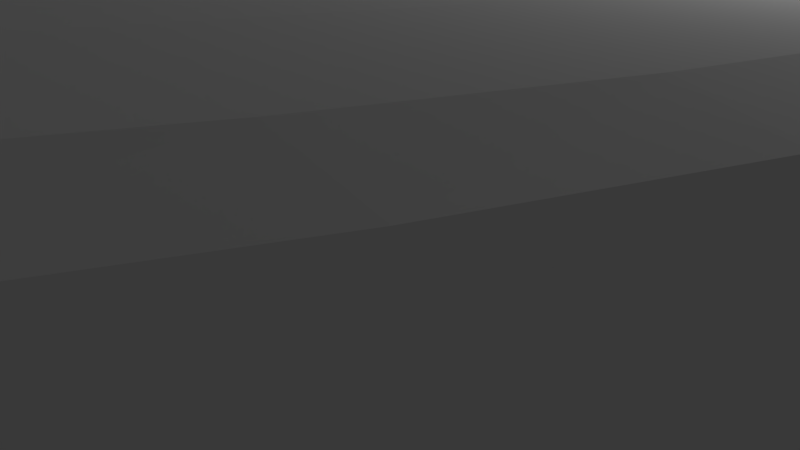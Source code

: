 # Source: sloop3.blend  (saved by Blender 2.71.0; exported with 4.5.12 LTS)
import bpy
from mathutils import Matrix  # noqa: F401  (used for matrix-valued properties, if any)

bpy.ops.wm.read_factory_settings(use_empty=True)
scene = bpy.context.scene
scene.name = 'Scene'

# ---- collections
col_collection_1 = bpy.data.collections.new('Collection 1'); scene.collection.children.link(col_collection_1)
col_collection_2 = bpy.data.collections.new('Collection 2'); scene.collection.children.link(col_collection_2)
col_collection_2.hide_render = True
col_collection_2.hide_viewport = True

# ---- materials (node trees are filled in below, after node groups)
mat_material = bpy.data.materials.new('Material')
mat_material.alpha_threshold = 0.0
mat_material.use_transparent_shadow = False
mat_material.roughness = 0.5
mat_material.line_color = (0.0, 0.0, 0.0, 1.0)

# ---- material node trees

# ---- world
world_world = bpy.data.worlds.new('World'); scene.world = world_world
world_world.color = (0.05088, 0.05088, 0.05088)
world_world.use_sun_shadow = False
world_world.sun_shadow_jitter_overblur = 0.0
world_world.cycles.sampling_method = 'MANUAL'
world_world.cycles.sample_map_resolution = 256

# ---- cameras
cam_camera = bpy.data.cameras.new('Camera')
cam_camera.clip_end = 100.0
cam_camera.lens = 35.0
cam_camera.sensor_width = 32.0
cam_camera.sensor_height = 18.0
cam_camera.ortho_scale = 7.314
cam_camera.dof.focus_distance = 0.0
cam_camera.dof.aperture_fstop = 128.0

# ---- lights
light_lamp = bpy.data.lights.new('Lamp', 'POINT')
light_lamp.transmission_factor = 0.0
light_lamp.cutoff_distance = 30.0
light_lamp.energy = 100.0
light_lamp.shadow_buffer_clip_start = 1.001
light_lamp.shadow_soft_size = 0.1
light_lamp.shadow_maximum_resolution = 0.006
light_lamp.use_absolute_resolution = True
light_lamp.cycles.use_multiple_importance_sampling = False

# ---- meshes
me_cube_001 = bpy.data.meshes.new('Cube.001')
me_cube_001.from_pydata([(-0.05989, -14.26, -0.05368), (-0.6924, -1.826, -1.081), (0.6905, -1.826, -1.081), (0.05798, -14.26, -0.05368), (-0.07366, -15.25, 1.0), (-0.8643, -1.161, 0.4405), (0.8643, -1.161, 0.4405), (0.07366, -15.25, 1.0), (-1.233, -2.407, 0.3065), (-0.9874, -2.447, -1.262), (1.233, -2.407, 0.3065), (0.9855, -2.447, -1.262), (-1.989, -6.239, -1.463), (2.485, -6.239, 0.3144), (-2.485, -6.239, 0.3144), (1.987, -6.239, -1.463), (-2.118, -8.528, -1.463), (2.579, -8.528, 0.4247), (-2.646, -8.528, 0.4247), (2.063, -8.528, -1.463), (-1.646, -10.73, -1.463), (2.057, -10.73, 0.5981), (-2.057, -10.73, 0.5981), (1.645, -10.73, -1.463), (-0.05734, -13.68, -1.363), (0.6814, -13.84, 0.9054), (-0.6814, -13.84, 0.9054), (0.05543, -13.68, -1.363), (-0.07366, -15.25, 0.8571), (-0.8643, -1.161, 0.2976), (0.8643, -1.161, 0.2976), (0.07366, -15.25, 0.8571), (-1.233, -2.407, 0.1637), (1.233, -2.407, 0.1637), (2.485, -6.239, 0.1715), (-2.485, -6.239, 0.1715), (2.579, -8.528, 0.2819), (-2.646, -8.528, 0.2819), (2.057, -10.73, 0.4552), (-2.057, -10.73, 0.4552), (0.6814, -13.84, 0.7626), (-0.6814, -13.84, 0.7626)], [], [(32, 29, 1, 9), (29, 30, 2, 1), (40, 31, 3, 27), (31, 28, 0, 3), (9, 1, 2, 11), (10, 6, 5, 8), (35, 32, 9, 12), (30, 33, 11, 2), (12, 9, 11, 15), (13, 10, 8, 14), (33, 34, 15, 11), (37, 35, 12, 16), (16, 12, 15, 19), (17, 13, 14, 18), (34, 36, 19, 15), (39, 37, 16, 20), (20, 16, 19, 23), (21, 17, 18, 22), (36, 38, 23, 19), (41, 39, 20, 24), (24, 20, 23, 27), (25, 21, 22, 26), (38, 40, 27, 23), (28, 41, 24, 0), (0, 24, 27, 3), (7, 25, 26, 4), (8, 5, 29, 32), (5, 6, 30, 29), (25, 7, 31, 40), (7, 4, 28, 31), (14, 8, 32, 35), (6, 10, 33, 30), (10, 13, 34, 33), (18, 14, 35, 37), (13, 17, 36, 34), (22, 18, 37, 39), (17, 21, 38, 36), (26, 22, 39, 41), (21, 25, 40, 38), (4, 26, 41, 28)])
me_cube_001.use_remesh_preserve_volume = False
me_cube_001.use_remesh_preserve_attributes = False
me_cube_001.use_mirror_vertex_groups = False
me_cube_001.update()
me_cylinder_003 = bpy.data.meshes.new('Cylinder.003')
me_cylinder_003.from_pydata([(6.234e-07, 0.1721, -8.162), (-4.934e-08, 0.09455, 3.148), (0.05781, 0.1664, -8.162), (0.05781, 0.08885, 3.148), (0.1134, 0.1496, -8.162), (0.1134, 0.07199, 3.148), (0.1646, 0.1222, -8.162), (0.1646, 0.04461, 3.148), (0.2095, 0.08533, -8.162), (0.2095, 0.007755, 3.148), (0.2464, 0.04042, -8.162), (0.2464, -0.03715, 3.148), (0.2738, -0.01081, -8.162), (0.2738, -0.08838, 3.148), (0.2906, -0.0664, -8.162), (0.2906, -0.144, 3.148), (0.2963, -0.1242, -8.162), (0.2963, -0.2018, 3.148), (0.2906, -0.182, -8.162), (0.2906, -0.2596, 3.148), (0.2738, -0.2376, -8.162), (0.2738, -0.3152, 3.148), (0.2464, -0.2888, -8.162), (0.2464, -0.3664, 3.148), (0.2095, -0.3338, -8.162), (0.2095, -0.4113, 3.148), (0.1646, -0.3706, -8.162), (0.1646, -0.4482, 3.148), (0.1134, -0.398, -8.162), (0.1134, -0.4756, 3.148), (0.05781, -0.4149, -8.162), (0.05781, -0.4924, 3.148), (5.268e-07, -0.4205, -8.162), (-1.459e-07, -0.4981, 3.148), (-0.05781, -0.4149, -8.162), (-0.05781, -0.4924, 3.148), (-0.1134, -0.398, -8.162), (-0.1134, -0.4756, 3.148), (-0.1646, -0.3706, -8.162), (-0.1646, -0.4482, 3.148), (-0.2095, -0.3338, -8.162), (-0.2095, -0.4113, 3.148), (-0.2464, -0.2888, -8.162), (-0.2464, -0.3664, 3.148), (-0.2738, -0.2376, -8.162), (-0.2738, -0.3152, 3.148), (-0.2906, -0.182, -8.162), (-0.2906, -0.2596, 3.148), (-0.2963, -0.1242, -8.162), (-0.2963, -0.2018, 3.148), (-0.2906, -0.0664, -8.162), (-0.2906, -0.144, 3.148), (-0.2738, -0.01081, -8.162), (-0.2738, -0.08838, 3.148), (-0.2464, 0.04042, -8.162), (-0.2464, -0.03715, 3.148), (-0.2095, 0.08533, -8.162), (-0.2095, 0.007755, 3.148), (-0.1646, 0.1222, -8.162), (-0.1646, 0.04461, 3.148), (-0.1134, 0.1496, -8.162), (-0.1134, 0.07199, 3.148), (-0.05781, 0.1664, -8.162), (-0.05781, 0.08885, 3.148)], [], [(0, 1, 3, 2), (2, 3, 5, 4), (4, 5, 7, 6), (6, 7, 9, 8), (8, 9, 11, 10), (10, 11, 13, 12), (12, 13, 15, 14), (14, 15, 17, 16), (16, 17, 19, 18), (18, 19, 21, 20), (20, 21, 23, 22), (22, 23, 25, 24), (24, 25, 27, 26), (26, 27, 29, 28), (28, 29, 31, 30), (30, 31, 33, 32), (32, 33, 35, 34), (34, 35, 37, 36), (36, 37, 39, 38), (38, 39, 41, 40), (40, 41, 43, 42), (42, 43, 45, 44), (44, 45, 47, 46), (46, 47, 49, 48), (48, 49, 51, 50), (50, 51, 53, 52), (52, 53, 55, 54), (54, 55, 57, 56), (56, 57, 59, 58), (58, 59, 61, 60), (3, 1, 63, 61, 59, 57, 55, 53, 51, 49, 47, 45, 43, 41, 39, 37, 35, 33, 31, 29, 27, 25, 23, 21, 19, 17, 15, 13, 11, 9, 7, 5), (62, 63, 1, 0), (60, 61, 63, 62), (0, 2, 4, 6, 8, 10, 12, 14, 16, 18, 20, 22, 24, 26, 28, 30, 32, 34, 36, 38, 40, 42, 44, 46, 48, 50, 52, 54, 56, 58, 60, 62)])
me_cylinder_003.use_remesh_preserve_volume = False
me_cylinder_003.use_remesh_preserve_attributes = False
me_cylinder_003.use_mirror_vertex_groups = False
me_cylinder_003.update()
me_cylinder_002 = bpy.data.meshes.new('Cylinder.002')
me_cylinder_002.from_pydata([(6.234e-07, 0.2455, -11.57), (-4.934e-08, 0.09455, 3.148), (0.05781, 0.2398, -11.57), (0.05781, 0.08885, 3.148), (0.1134, 0.2229, -11.57), (0.1134, 0.07199, 3.148), (0.1646, 0.1955, -11.57), (0.1646, 0.04461, 3.148), (0.2095, 0.1587, -11.57), (0.2095, 0.007755, 3.148), (0.2464, 0.1138, -11.57), (0.2464, -0.03715, 3.148), (0.2738, 0.06252, -11.57), (0.2738, -0.08838, 3.148), (0.2906, 0.006933, -11.57), (0.2906, -0.144, 3.148), (0.2963, -0.05088, -11.57), (0.2963, -0.2018, 3.148), (0.2906, -0.1087, -11.57), (0.2906, -0.2596, 3.148), (0.2738, -0.1643, -11.57), (0.2738, -0.3152, 3.148), (0.2464, -0.2155, -11.57), (0.2464, -0.3664, 3.148), (0.2095, -0.2604, -11.57), (0.2095, -0.4113, 3.148), (0.1646, -0.2973, -11.57), (0.1646, -0.4482, 3.148), (0.1134, -0.3247, -11.57), (0.1134, -0.4756, 3.148), (0.05781, -0.3415, -11.57), (0.05781, -0.4924, 3.148), (5.268e-07, -0.3472, -11.57), (-1.459e-07, -0.4981, 3.148), (-0.05781, -0.3415, -11.57), (-0.05781, -0.4924, 3.148), (-0.1134, -0.3247, -11.57), (-0.1134, -0.4756, 3.148), (-0.1646, -0.2973, -11.57), (-0.1646, -0.4482, 3.148), (-0.2095, -0.2604, -11.57), (-0.2095, -0.4113, 3.148), (-0.2464, -0.2155, -11.57), (-0.2464, -0.3664, 3.148), (-0.2738, -0.1643, -11.57), (-0.2738, -0.3152, 3.148), (-0.2906, -0.1087, -11.57), (-0.2906, -0.2596, 3.148), (-0.2963, -0.05088, -11.57), (-0.2963, -0.2018, 3.148), (-0.2906, 0.006933, -11.57), (-0.2906, -0.144, 3.148), (-0.2738, 0.06252, -11.57), (-0.2738, -0.08838, 3.148), (-0.2464, 0.1138, -11.57), (-0.2464, -0.03715, 3.148), (-0.2095, 0.1587, -11.57), (-0.2095, 0.007755, 3.148), (-0.1646, 0.1955, -11.57), (-0.1646, 0.04461, 3.148), (-0.1134, 0.2229, -11.57), (-0.1134, 0.07199, 3.148), (-0.05781, 0.2398, -11.57), (-0.05781, 0.08885, 3.148)], [], [(0, 1, 3, 2), (2, 3, 5, 4), (4, 5, 7, 6), (6, 7, 9, 8), (8, 9, 11, 10), (10, 11, 13, 12), (12, 13, 15, 14), (14, 15, 17, 16), (16, 17, 19, 18), (18, 19, 21, 20), (20, 21, 23, 22), (22, 23, 25, 24), (24, 25, 27, 26), (26, 27, 29, 28), (28, 29, 31, 30), (30, 31, 33, 32), (32, 33, 35, 34), (34, 35, 37, 36), (36, 37, 39, 38), (38, 39, 41, 40), (40, 41, 43, 42), (42, 43, 45, 44), (44, 45, 47, 46), (46, 47, 49, 48), (48, 49, 51, 50), (50, 51, 53, 52), (52, 53, 55, 54), (54, 55, 57, 56), (56, 57, 59, 58), (58, 59, 61, 60), (3, 1, 63, 61, 59, 57, 55, 53, 51, 49, 47, 45, 43, 41, 39, 37, 35, 33, 31, 29, 27, 25, 23, 21, 19, 17, 15, 13, 11, 9, 7, 5), (62, 63, 1, 0), (60, 61, 63, 62), (0, 2, 4, 6, 8, 10, 12, 14, 16, 18, 20, 22, 24, 26, 28, 30, 32, 34, 36, 38, 40, 42, 44, 46, 48, 50, 52, 54, 56, 58, 60, 62)])
me_cylinder_002.use_remesh_preserve_volume = False
me_cylinder_002.use_remesh_preserve_attributes = False
me_cylinder_002.use_mirror_vertex_groups = False
me_cylinder_002.update()
me_cylinder_001 = bpy.data.meshes.new('Cylinder.001')
me_cylinder_001.from_pydata([(-1.38e-08, 0.3595, -15.68), (-1.38e-08, 0.1806, 4.629), (0.05781, 0.3539, -15.68), (0.05781, 0.1749, 4.629), (0.1134, 0.337, -15.68), (0.1134, 0.1581, 4.629), (0.1646, 0.3096, -15.68), (0.1646, 0.1307, 4.629), (0.2095, 0.2728, -15.68), (0.2095, 0.09382, 4.629), (0.2464, 0.2278, -15.68), (0.2464, 0.04891, 4.629), (0.2738, 0.1766, -15.68), (0.2738, -0.002322, 4.629), (0.2906, 0.121, -15.68), (0.2906, -0.05791, 4.629), (0.2963, 0.06321, -15.68), (0.2963, -0.1157, 4.629), (0.2906, 0.005402, -15.68), (0.2906, -0.1735, 4.629), (0.2738, -0.05019, -15.68), (0.2738, -0.2291, 4.629), (0.2464, -0.1014, -15.68), (0.2464, -0.2804, 4.629), (0.2095, -0.1463, -15.68), (0.2095, -0.3253, 4.629), (0.1646, -0.1832, -15.68), (0.1646, -0.3621, 4.629), (0.1134, -0.2106, -15.68), (0.1134, -0.3895, 4.629), (0.05781, -0.2274, -15.68), (0.05781, -0.4064, 4.629), (-1.104e-07, -0.2331, -15.68), (-1.104e-07, -0.4121, 4.629), (-0.05781, -0.2274, -15.68), (-0.05781, -0.4064, 4.629), (-0.1134, -0.2106, -15.68), (-0.1134, -0.3895, 4.629), (-0.1646, -0.1832, -15.68), (-0.1646, -0.3621, 4.629), (-0.2095, -0.1463, -15.68), (-0.2095, -0.3253, 4.629), (-0.2464, -0.1014, -15.68), (-0.2464, -0.2804, 4.629), (-0.2738, -0.05019, -15.68), (-0.2738, -0.2291, 4.629), (-0.2906, 0.005402, -15.68), (-0.2906, -0.1735, 4.629), (-0.2963, 0.06321, -15.68), (-0.2963, -0.1157, 4.629), (-0.2906, 0.121, -15.68), (-0.2906, -0.05791, 4.629), (-0.2738, 0.1766, -15.68), (-0.2738, -0.002322, 4.629), (-0.2464, 0.2278, -15.68), (-0.2464, 0.04891, 4.629), (-0.2095, 0.2728, -15.68), (-0.2095, 0.09382, 4.629), (-0.1646, 0.3096, -15.68), (-0.1646, 0.1307, 4.629), (-0.1134, 0.337, -15.68), (-0.1134, 0.1581, 4.629), (-0.05781, 0.3539, -15.68), (-0.05781, 0.1749, 4.629)], [], [(0, 1, 3, 2), (2, 3, 5, 4), (4, 5, 7, 6), (6, 7, 9, 8), (8, 9, 11, 10), (10, 11, 13, 12), (12, 13, 15, 14), (14, 15, 17, 16), (16, 17, 19, 18), (18, 19, 21, 20), (20, 21, 23, 22), (22, 23, 25, 24), (24, 25, 27, 26), (26, 27, 29, 28), (28, 29, 31, 30), (30, 31, 33, 32), (32, 33, 35, 34), (34, 35, 37, 36), (36, 37, 39, 38), (38, 39, 41, 40), (40, 41, 43, 42), (42, 43, 45, 44), (44, 45, 47, 46), (46, 47, 49, 48), (48, 49, 51, 50), (50, 51, 53, 52), (52, 53, 55, 54), (54, 55, 57, 56), (56, 57, 59, 58), (58, 59, 61, 60), (3, 1, 63, 61, 59, 57, 55, 53, 51, 49, 47, 45, 43, 41, 39, 37, 35, 33, 31, 29, 27, 25, 23, 21, 19, 17, 15, 13, 11, 9, 7, 5), (62, 63, 1, 0), (60, 61, 63, 62), (0, 2, 4, 6, 8, 10, 12, 14, 16, 18, 20, 22, 24, 26, 28, 30, 32, 34, 36, 38, 40, 42, 44, 46, 48, 50, 52, 54, 56, 58, 60, 62)])
me_cylinder_001.use_remesh_preserve_volume = False
me_cylinder_001.use_remesh_preserve_attributes = False
me_cylinder_001.use_mirror_vertex_groups = False
me_cylinder_001.update()
me_cylinder = bpy.data.meshes.new('Cylinder')
me_cylinder.from_pydata([(0.0, 0.083, -4.883), (0.0, 0.083, 4.837), (0.01619, 0.08141, -4.883), (0.01619, 0.08141, 4.837), (0.03176, 0.07668, -4.883), (0.03176, 0.07668, 4.837), (0.04611, 0.06901, -4.883), (0.04611, 0.06901, 4.837), (0.05869, 0.05869, -4.883), (0.05869, 0.05869, 4.837), (0.06901, 0.04611, -4.883), (0.06901, 0.04611, 4.837), (0.07668, 0.03176, -4.883), (0.07668, 0.03176, 4.837), (0.08141, 0.01619, -4.883), (0.08141, 0.01619, 4.837), (0.083, 6.266e-09, -4.883), (0.083, 6.266e-09, 4.837), (0.08141, -0.01619, -4.883), (0.08141, -0.01619, 4.837), (0.07668, -0.03176, -4.883), (0.07668, -0.03176, 4.837), (0.06901, -0.04611, -4.883), (0.06901, -0.04611, 4.837), (0.05869, -0.05869, -4.883), (0.05869, -0.05869, 4.837), (0.04611, -0.06901, -4.883), (0.04611, -0.06901, 4.837), (0.03176, -0.07668, -4.883), (0.03176, -0.07668, 4.837), (0.01619, -0.08141, -4.883), (0.01619, -0.08141, 4.837), (-2.704e-08, -0.083, -4.883), (-2.704e-08, -0.083, 4.837), (-0.01619, -0.08141, -4.883), (-0.01619, -0.08141, 4.837), (-0.03176, -0.07668, -4.883), (-0.03176, -0.07668, 4.837), (-0.04611, -0.06901, -4.883), (-0.04611, -0.06901, 4.837), (-0.05869, -0.05869, -4.883), (-0.05869, -0.05869, 4.837), (-0.06901, -0.04611, -4.883), (-0.06901, -0.04611, 4.837), (-0.07668, -0.03176, -4.883), (-0.07668, -0.03176, 4.837), (-0.08141, -0.01619, -4.883), (-0.08141, -0.01619, 4.837), (-0.083, 8.014e-08, -4.883), (-0.083, 8.014e-08, 4.837), (-0.08141, 0.01619, -4.883), (-0.08141, 0.01619, 4.837), (-0.07668, 0.03176, -4.883), (-0.07668, 0.03176, 4.837), (-0.06901, 0.04611, -4.883), (-0.06901, 0.04611, 4.837), (-0.05869, 0.05869, -4.883), (-0.05869, 0.05869, 4.837), (-0.04611, 0.06901, -4.883), (-0.04611, 0.06901, 4.837), (-0.03176, 0.07668, -4.883), (-0.03176, 0.07668, 4.837), (-0.01619, 0.08141, -4.883), (-0.01619, 0.08141, 4.837)], [], [(0, 1, 3, 2), (2, 3, 5, 4), (4, 5, 7, 6), (6, 7, 9, 8), (8, 9, 11, 10), (10, 11, 13, 12), (12, 13, 15, 14), (14, 15, 17, 16), (16, 17, 19, 18), (18, 19, 21, 20), (20, 21, 23, 22), (22, 23, 25, 24), (24, 25, 27, 26), (26, 27, 29, 28), (28, 29, 31, 30), (30, 31, 33, 32), (32, 33, 35, 34), (34, 35, 37, 36), (36, 37, 39, 38), (38, 39, 41, 40), (40, 41, 43, 42), (42, 43, 45, 44), (44, 45, 47, 46), (46, 47, 49, 48), (48, 49, 51, 50), (50, 51, 53, 52), (52, 53, 55, 54), (54, 55, 57, 56), (56, 57, 59, 58), (58, 59, 61, 60), (3, 1, 63, 61, 59, 57, 55, 53, 51, 49, 47, 45, 43, 41, 39, 37, 35, 33, 31, 29, 27, 25, 23, 21, 19, 17, 15, 13, 11, 9, 7, 5), (62, 63, 1, 0), (60, 61, 63, 62), (0, 2, 4, 6, 8, 10, 12, 14, 16, 18, 20, 22, 24, 26, 28, 30, 32, 34, 36, 38, 40, 42, 44, 46, 48, 50, 52, 54, 56, 58, 60, 62)])
me_cylinder.use_remesh_preserve_volume = False
me_cylinder.use_remesh_preserve_attributes = False
me_cylinder.use_mirror_vertex_groups = False
me_cylinder.update()
me_cube = bpy.data.meshes.new('Cube')
me_cube.from_pydata([(1.0, 1.0, -1.0), (1.0, -1.0, -1.0), (-1.0, -1.0, -1.0), (-1.0, 1.0, -1.0), (1.0, 1.0, 1.0), (1.0, -1.0, 1.0), (-1.0, -1.0, 1.0), (-1.0, 1.0, 1.0)], [], [(0, 1, 2, 3), (4, 7, 6, 5), (0, 4, 5, 1), (1, 5, 6, 2), (2, 6, 7, 3), (4, 0, 3, 7)])
me_cube.materials.append(mat_material)
me_cube.use_remesh_preserve_volume = False
me_cube.use_remesh_preserve_attributes = False
me_cube.use_mirror_vertex_groups = False
me_cube.update()

# ---- curves / text
cu_beziercurve_002 = bpy.data.curves.new('BezierCurve.002', 'CURVE')
cu_beziercurve_002.dimensions = '2D'
_sp = cu_beziercurve_002.splines.new('BEZIER'); _sp.bezier_points.add(3)
_sp.bezier_points.foreach_set('co', [1.868, 3.49, 0.0, 4.159, 7.718, 0.0, -0.2908, 9.697, 0.0, -0.07742, 0.04091, 0.0])
_sp.bezier_points.foreach_set('handle_left', [0.8493, 1.636, 0.0, 3.295, 5.996, 0.0, -0.7655, 10.22, 0.0, -0.5751, -0.8264, 0.0])
_sp.bezier_points.foreach_set('handle_right', [2.886, 5.344, 0.0, 5.023, 9.44, 0.0, 0.1838, 9.173, 0.0, 0.4203, 0.9083, 0.0])
for _p, _l, _r in zip(_sp.bezier_points, ['ALIGNED', 'ALIGNED', 'ALIGNED', 'ALIGNED'], ['ALIGNED', 'ALIGNED', 'ALIGNED', 'ALIGNED']): _p.handle_left_type = _l; _p.handle_right_type = _r
_sp.order_u = 0
_sp.order_v = 0
_sp.use_cyclic_u = True
cu_beziercurve_002.use_path = True
cu_beziercurve_002.use_path_clamp = True
cu_beziercurve_002.bevel_resolution = 0
cu_beziercurve_002.extrude = 0.08
cu_beziercurve_002.fill_mode = 'BOTH'
cu_beziercircle = bpy.data.curves.new('BezierCircle', 'CURVE')
cu_beziercircle.dimensions = '3D'
_sp = cu_beziercircle.splines.new('BEZIER'); _sp.bezier_points.add(3)
_sp.bezier_points.foreach_set('co', [-0.7071, 0.7071, -1.811e-08, 0.7071, 0.7071, 4.371e-08, 0.7071, -0.7071, 1.811e-08, -0.7071, -0.7071, -4.371e-08])
_sp.bezier_points.foreach_set('handle_left', [-0.7071, 0.2357, -2.664e-08, 0.2357, 0.7071, 2.311e-08, 0.7071, -0.2357, 2.664e-08, -0.2357, -0.7071, -2.311e-08])
_sp.bezier_points.foreach_set('handle_right', [-0.2357, 0.7071, 2.5e-09, 0.7071, 0.2357, 3.518e-08, 0.2357, -0.7071, -2.5e-09, -0.7071, -0.2357, -3.518e-08])
for _p, _l, _r in zip(_sp.bezier_points, ['VECTOR', 'VECTOR', 'VECTOR', 'VECTOR'], ['VECTOR', 'VECTOR', 'VECTOR', 'VECTOR']): _p.handle_left_type = _l; _p.handle_right_type = _r
_sp.order_u = 0
_sp.order_v = 0
_sp.use_cyclic_u = True
cu_beziercircle.use_path = True
cu_beziercircle.use_path_clamp = True
cu_beziercircle.bevel_resolution = 0
cu_beziercircle.fill_mode = 'HALF'
cu_beziercurve_001 = bpy.data.curves.new('BezierCurve.001', 'CURVE')
cu_beziercurve_001.dimensions = '3D'
_sp = cu_beziercurve_001.splines.new('BEZIER'); _sp.bezier_points.add(1)
_sp.bezier_points.foreach_set('co', [-0.3659, -9.763, -7.818e-07, 0.1386, 0.04786, 7.849e-07])
_sp.bezier_points.foreach_set('handle_left', [-0.2114, -10.45, -1.377e-06, -0.8614, 0.04786, 7.849e-07])
_sp.bezier_points.foreach_set('handle_right', [-0.5204, -9.073, -1.863e-07, 1.139, 0.04786, 7.849e-07])
for _p, _l, _r in zip(_sp.bezier_points, ['ALIGNED', 'ALIGNED'], ['ALIGNED', 'ALIGNED']): _p.handle_left_type = _l; _p.handle_right_type = _r
_sp.order_u = 0
_sp.order_v = 0
cu_beziercurve_001.use_path = True
cu_beziercurve_001.use_path_clamp = True
cu_beziercurve_001.bevel_mode = 'OBJECT'
cu_beziercurve_001.bevel_resolution = 0
cu_beziercurve_001.fill_mode = 'HALF'
cu_beziercurve_001.use_fill_caps = True
cu_beziercurve = bpy.data.curves.new('BezierCurve', 'CURVE')
cu_beziercurve.dimensions = '2D'
_sp = cu_beziercurve.splines.new('BEZIER'); _sp.bezier_points.add(4)
_sp.bezier_points.foreach_set('co', [-0.7518, 0.1291, 0.0, -0.002796, -0.01986, 0.0, -0.6662, -3.737, 0.0, -2.201, -8.715, 0.0, -3.189, -4.727, 0.0])
_sp.bezier_points.foreach_set('handle_left', [-1.026, -0.5225, 0.0, 0.002102, 0.9801, 0.0, -0.5405, -2.268, 0.0, -0.138, -8.613, 0.0, -3.153, -6.327, 0.0])
_sp.bezier_points.foreach_set('handle_right', [-0.4771, 0.7806, 0.0, -0.007694, -1.02, 0.0, -0.792, -5.206, 0.0, -4.264, -8.818, 0.0, -3.225, -3.127, 0.0])
for _p, _l, _r in zip(_sp.bezier_points, ['ALIGNED', 'ALIGNED', 'ALIGNED', 'ALIGNED', 'ALIGNED'], ['ALIGNED', 'ALIGNED', 'ALIGNED', 'ALIGNED', 'ALIGNED']): _p.handle_left_type = _l; _p.handle_right_type = _r
_sp.order_u = 0
_sp.order_v = 0
_sp.use_cyclic_u = True
cu_beziercurve.use_path = True
cu_beziercurve.use_path_clamp = True
cu_beziercurve.bevel_resolution = 0
cu_beziercurve.extrude = 0.08
cu_beziercurve.fill_mode = 'BOTH'

# ---- objects
ob_cube_001 = bpy.data.objects.new('Cube.001', me_cube_001)
ob_keel = bpy.data.objects.new('Keel', cu_beziercurve_002)
ob_tiller_shape = bpy.data.objects.new('Tiller Shape', cu_beziercircle)
ob_tiller_path = bpy.data.objects.new('Tiller Path', cu_beziercurve_001)
ob_bowsprit = bpy.data.objects.new('Bowsprit', me_cylinder_003)
ob_gaff = bpy.data.objects.new('Gaff', me_cylinder_002)
ob_boom = bpy.data.objects.new('Boom', me_cylinder_001)
ob_mast = bpy.data.objects.new('mast', me_cylinder)
ob_lamp = bpy.data.objects.new('Lamp', light_lamp)
ob_camera = bpy.data.objects.new('Camera', cam_camera)
ob_rudder = bpy.data.objects.new('Rudder', cu_beziercurve)
ob_cube = bpy.data.objects.new('Cube', me_cube)

# ---- transforms, parenting, visibility, modifiers, constraints
ob_cube_001.location = (0.0, 24.62, 2.944)
ob_cube_001.scale = (2.896, 2.896, 2.896)
ob_cube_001.lineart.crease_threshold = 0.0
_m = ob_cube_001.modifiers.new('Subsurf', 'SUBSURF')
_m.uv_smooth = 'PRESERVE_CORNERS'
_m.quality = 2
_m.levels = 2
_m.show_only_control_edges = False
ob_keel.location = (0.0, -1.213, -1.441)
ob_keel.rotation_euler = (-0.0, 1.571, 0.0)
ob_keel.lineart.crease_threshold = 0.0
ob_tiller_shape.location = (0.0, 22.06, 3.971)
ob_tiller_shape.rotation_euler = (1.571, -0.0, 1.571)
ob_tiller_shape.scale = (0.146, 0.146, 0.146)
ob_tiller_shape.lineart.crease_threshold = 0.0
ob_tiller_path.location = (0.0, 22.06, 3.971)
ob_tiller_path.rotation_euler = (-0.0, 1.571, 0.0)
ob_tiller_path.lineart.crease_threshold = 0.0
ob_bowsprit.location = (5.511e-07, -18.43, 5.54)
ob_bowsprit.rotation_euler = (-1.711, -0.0, 0.0)
ob_bowsprit.scale = (0.4561, 0.4561, 0.4561)
ob_bowsprit.lineart.crease_threshold = 0.0
ob_gaff.location = (5.511e-07, 4.223, 39.93)
ob_gaff.rotation_euler = (-1.164, -0.0, 0.0)
ob_gaff.scale = (0.5305, 0.5305, 0.5305)
ob_gaff.lineart.crease_threshold = 0.0
ob_boom.location = (1.375e-07, 13.42, 8.754)
ob_boom.rotation_euler = (-1.543, -0.0, 0.0)
ob_boom.lineart.crease_threshold = 0.0
ob_mast.location = (0.0, -2.001, 26.13)
ob_mast.scale = (4.01, 4.01, 4.01)
ob_mast.lineart.crease_threshold = 0.0
ob_lamp.location = (4.076, 1.005, 5.904)
ob_lamp.rotation_euler = (0.6503, 0.05522, 1.866)
ob_lamp.lock_rotations_4d = False
ob_lamp.empty_display_type = 'ARROWS'
ob_lamp.color = (0.0, 0.0, 0.0, 0.0)
ob_lamp.lineart.crease_threshold = 0.0
ob_camera.location = (7.481, -6.508, 5.344)
ob_camera.rotation_euler = (1.109, 0.01082, 0.8149)
ob_camera.lock_rotations_4d = False
ob_camera.empty_display_type = 'ARROWS'
ob_camera.color = (0.0, 0.0, 0.0, 0.0)
ob_camera.display_type = 'WIRE'
ob_camera.lineart.crease_threshold = 0.0
ob_rudder.location = (0.0, 22.24, 4.402)
ob_rudder.rotation_euler = (1.571, -0.0, 1.571)
ob_rudder.lineart.crease_threshold = 0.0
ob_cube.location = (0.0, 20.25, 3.0)
ob_cube.scale = (3.0, 3.0, 3.0)
ob_cube.lock_rotations_4d = False
ob_cube.empty_display_type = 'ARROWS'
ob_cube.lineart.crease_threshold = 0.0
cu_beziercurve_001.bevel_object = ob_tiller_shape

# ---- collection membership
col_collection_1.objects.link(ob_cube_001)
col_collection_1.objects.link(ob_keel)
col_collection_1.objects.link(ob_tiller_shape)
col_collection_1.objects.link(ob_tiller_path)
col_collection_1.objects.link(ob_bowsprit)
col_collection_1.objects.link(ob_gaff)
col_collection_1.objects.link(ob_boom)
col_collection_1.objects.link(ob_mast)
col_collection_1.objects.link(ob_lamp)
col_collection_1.objects.link(ob_camera)
col_collection_2.objects.link(ob_rudder)
col_collection_2.objects.link(ob_cube)

# ---- scene / render settings (as saved in the file)
scene.camera = ob_camera
scene.frame_start = 1; scene.frame_end = 250; scene.frame_set(1)
scene.render.engine = 'BLENDER_EEVEE_NEXT'
scene.render.resolution_percentage = 50
scene.render.dither_intensity = 0.0
scene.cycles.use_denoising = False
scene.cycles.samples = 10
scene.cycles.sampling_pattern = 'TABULATED_SOBOL'
scene.cycles.light_sampling_threshold = 0.0
scene.cycles.use_adaptive_sampling = False
scene.cycles.use_light_tree = False
scene.cycles.blur_glossy = 0.0
scene.cycles.volume_bounces = 1
scene.cycles.pixel_filter_type = 'GAUSSIAN'
scene.cycles.sample_clamp_indirect = 0.0
scene.view_settings.view_transform = 'Standard'
bpy.context.view_layer.update()
